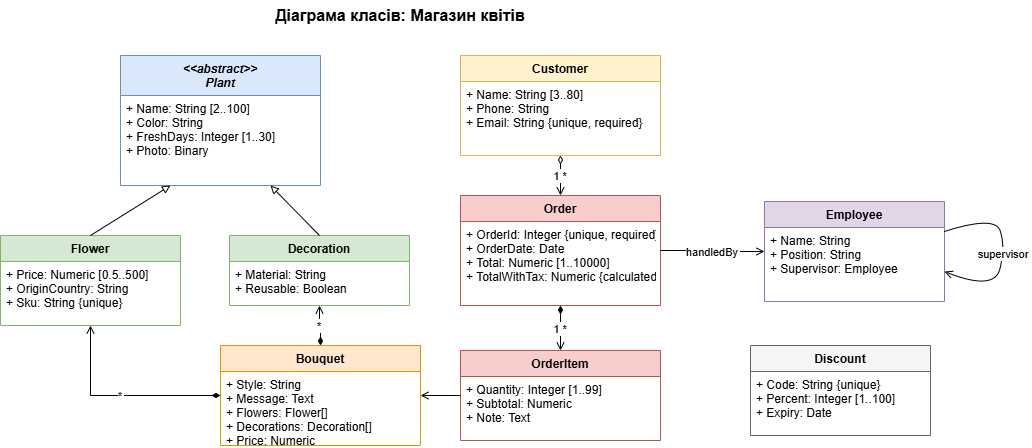

The diagram above was exported from draw.io. Its source (the exported page's mxGraphModel, read from the mxfile embedded in the PNG):
<mxGraphModel dx="1665" dy="777" grid="1" gridSize="10" guides="1" tooltips="1" connect="1" arrows="1" fold="1" page="1" pageScale="1" pageWidth="1169" pageHeight="827" math="0" shadow="0">
  <root>
    <mxCell id="0" />
    <mxCell id="1" parent="0" />
    <mxCell id="plant" parent="1" style="swimlane;fontStyle=3;align=center;verticalAlign=top;childLayout=stackLayout;horizontal=1;startSize=40;horizontalStack=0;resizeParent=1;resizeParentMax=0;resizeLast=0;collapsible=0;marginBottom=0;fillColor=#dae8fc;strokeColor=#6c8ebf;" value="&lt;&lt;abstract&gt;&gt;&#10;Plant" vertex="1">
      <mxGeometry height="130" width="200" x="235" y="80" as="geometry" />
    </mxCell>
    <mxCell id="plant_attr" parent="plant" style="text;strokeColor=none;fillColor=none;align=left;verticalAlign=top;spacingLeft=4;spacingRight=4;overflow=hidden;rotatable=0;points=[[0,0.5],[1,0.5]];portConstraint=eastwest;" value="+ Name: String [2..100]&#10;+ Color: String&#10;+ FreshDays: Integer [1..30]&#10;+ Photo: Binary" vertex="1">
      <mxGeometry height="90" width="200" y="40" as="geometry" />
    </mxCell>
    <mxCell id="flower" parent="1" style="swimlane;fontStyle=1;align=center;verticalAlign=top;childLayout=stackLayout;horizontal=1;startSize=26;horizontalStack=0;resizeParent=1;resizeParentMax=0;resizeLast=0;collapsible=0;marginBottom=0;fillColor=#d5e8d4;strokeColor=#82b366;" value="Flower" vertex="1">
      <mxGeometry height="90" width="180" x="115" y="260" as="geometry" />
    </mxCell>
    <mxCell id="flower_attr" parent="flower" style="text;strokeColor=none;fillColor=none;align=left;verticalAlign=top;spacingLeft=4;spacingRight=4;overflow=hidden;rotatable=0;points=[[0,0.5],[1,0.5]];portConstraint=eastwest;" value="+ Price: Numeric [0.5..500]&#10;+ OriginCountry: String&#10;+ Sku: String {unique}" vertex="1">
      <mxGeometry height="64" width="180" y="26" as="geometry" />
    </mxCell>
    <mxCell id="decoration" parent="1" style="swimlane;fontStyle=1;align=center;verticalAlign=top;childLayout=stackLayout;horizontal=1;startSize=26;horizontalStack=0;resizeParent=1;resizeParentMax=0;resizeLast=0;collapsible=0;marginBottom=0;fillColor=#d5e8d4;strokeColor=#82b366;" value="Decoration" vertex="1">
      <mxGeometry height="70" width="180" x="344" y="260" as="geometry" />
    </mxCell>
    <mxCell id="dec_attr" parent="decoration" style="text;strokeColor=none;fillColor=none;align=left;verticalAlign=top;spacingLeft=4;spacingRight=4;overflow=hidden;rotatable=0;points=[[0,0.5],[1,0.5]];portConstraint=eastwest;" value="+ Material: String&#10;+ Reusable: Boolean" vertex="1">
      <mxGeometry height="44" width="180" y="26" as="geometry" />
    </mxCell>
    <mxCell id="customer" parent="1" style="swimlane;fontStyle=1;align=center;verticalAlign=top;childLayout=stackLayout;horizontal=1;startSize=26;horizontalStack=0;resizeParent=1;resizeParentMax=0;resizeLast=0;collapsible=0;marginBottom=0;fillColor=#fff2cc;strokeColor=#d6b656;" value="Customer" vertex="1">
      <mxGeometry height="100" width="200" x="575" y="80" as="geometry" />
    </mxCell>
    <mxCell id="cust_attr" parent="customer" style="text;strokeColor=none;fillColor=none;align=left;verticalAlign=top;spacingLeft=4;spacingRight=4;overflow=hidden;rotatable=0;points=[[0,0.5],[1,0.5]];portConstraint=eastwest;" value="+ Name: String [3..80]&#10;+ Phone: String&#10;+ Email: String {unique, required}" vertex="1">
      <mxGeometry height="74" width="200" y="26" as="geometry" />
    </mxCell>
    <mxCell id="employee" parent="1" style="swimlane;fontStyle=1;align=center;verticalAlign=top;childLayout=stackLayout;horizontal=1;startSize=26;horizontalStack=0;resizeParent=1;resizeParentMax=0;resizeLast=0;collapsible=0;marginBottom=0;fillColor=#e1d5e7;strokeColor=#9673a6;" value="Employee" vertex="1">
      <mxGeometry height="100" width="180" x="879" y="226" as="geometry" />
    </mxCell>
    <mxCell id="emp_attr" parent="employee" style="text;strokeColor=none;fillColor=none;align=left;verticalAlign=top;spacingLeft=4;spacingRight=4;overflow=hidden;rotatable=0;points=[[0,0.5],[1,0.5]];portConstraint=eastwest;" value="+ Name: String&#10;+ Position: String&#10;+ Supervisor: Employee" vertex="1">
      <mxGeometry height="74" width="180" y="26" as="geometry" />
    </mxCell>
    <mxCell id="order" parent="1" style="swimlane;fontStyle=1;align=center;verticalAlign=top;childLayout=stackLayout;horizontal=1;startSize=26;horizontalStack=0;resizeParent=1;resizeParentMax=0;resizeLast=0;collapsible=0;marginBottom=0;fillColor=#f8cecc;strokeColor=#b85450;" value="Order" vertex="1">
      <mxGeometry height="110" width="200" x="575" y="220" as="geometry" />
    </mxCell>
    <mxCell id="ord_attr" parent="order" style="text;strokeColor=none;fillColor=none;align=left;verticalAlign=top;spacingLeft=4;spacingRight=4;overflow=hidden;rotatable=0;points=[[0,0.5],[1,0.5]];portConstraint=eastwest;" value="+ OrderId: Integer {unique, required}&#10;+ OrderDate: Date&#10;+ Total: Numeric [1..10000]&#10;+ TotalWithTax: Numeric {calculated}" vertex="1">
      <mxGeometry height="84" width="200" y="26" as="geometry" />
    </mxCell>
    <mxCell id="orderitem" parent="1" style="swimlane;fontStyle=1;align=center;verticalAlign=top;childLayout=stackLayout;horizontal=1;startSize=26;horizontalStack=0;resizeParent=1;resizeParentMax=0;resizeLast=0;collapsible=0;marginBottom=0;fillColor=#f8cecc;strokeColor=#b85450;" value="OrderItem" vertex="1">
      <mxGeometry height="90" width="200" x="575" y="375" as="geometry" />
    </mxCell>
    <mxCell id="oi_attr" parent="orderitem" style="text;strokeColor=none;fillColor=none;align=left;verticalAlign=top;spacingLeft=4;spacingRight=4;overflow=hidden;rotatable=0;points=[[0,0.5],[1,0.5]];portConstraint=eastwest;" value="+ Quantity: Integer [1..99]&#10;+ Subtotal: Numeric&#10;+ Note: Text" vertex="1">
      <mxGeometry height="64" width="200" y="26" as="geometry" />
    </mxCell>
    <mxCell id="bouquet" parent="1" style="swimlane;fontStyle=1;align=center;verticalAlign=top;childLayout=stackLayout;horizontal=1;startSize=26;horizontalStack=0;resizeParent=1;resizeParentMax=0;resizeLast=0;collapsible=0;marginBottom=0;fillColor=#ffe6cc;strokeColor=#d79b00;" value="Bouquet" vertex="1">
      <mxGeometry height="100" width="200" x="335" y="370" as="geometry" />
    </mxCell>
    <mxCell id="bq_attr" parent="bouquet" style="text;strokeColor=none;fillColor=none;align=left;verticalAlign=top;spacingLeft=4;spacingRight=4;overflow=hidden;rotatable=0;points=[[0,0.5],[1,0.5]];portConstraint=eastwest;" value="+ Style: String&#10;+ Message: Text&#10;+ Flowers: Flower[]&#10;+ Decorations: Decoration[]&#10;+ Price: Numeric" vertex="1">
      <mxGeometry height="74" width="200" y="26" as="geometry" />
    </mxCell>
    <mxCell id="discount" parent="1" style="swimlane;fontStyle=1;align=center;verticalAlign=top;childLayout=stackLayout;horizontal=1;startSize=26;horizontalStack=0;resizeParent=1;resizeParentMax=0;resizeLast=0;collapsible=0;marginBottom=0;fillColor=#f5f5f5;strokeColor=#666666;" value="Discount" vertex="1">
      <mxGeometry height="90" width="180" x="865" y="370" as="geometry" />
    </mxCell>
    <mxCell id="disc_attr" parent="discount" style="text;strokeColor=none;fillColor=none;align=left;verticalAlign=top;spacingLeft=4;spacingRight=4;overflow=hidden;rotatable=0;points=[[0,0.5],[1,0.5]];portConstraint=eastwest;" value="+ Code: String {unique}&#10;+ Percent: Integer [1..100]&#10;+ Expiry: Date" vertex="1">
      <mxGeometry height="64" width="180" y="26" as="geometry" />
    </mxCell>
    <mxCell id="ext1" edge="1" parent="1" source="flower" style="endArrow=block;endFill=0;exitX=0.5;exitY=0;exitDx=0;exitDy=0;entryX=0.25;entryY=1;entryDx=0;entryDy=0;" target="plant" value="">
      <mxGeometry relative="1" as="geometry" />
    </mxCell>
    <mxCell id="ext2" edge="1" parent="1" source="decoration" style="endArrow=block;endFill=0;exitX=0.5;exitY=0;exitDx=0;exitDy=0;entryX=0.75;entryY=1;entryDx=0;entryDy=0;" target="plant" value="">
      <mxGeometry relative="1" as="geometry" />
    </mxCell>
    <mxCell id="rel1" edge="1" parent="1" source="customer" style="endArrow=open;startArrow=diamondThin;endFill=0;startFill=0;exitX=0.5;exitY=1;exitDx=0;exitDy=0;entryX=0.5;entryY=0;entryDx=0;entryDy=0;" target="order" value="1     *">
      <mxGeometry relative="1" as="geometry" />
    </mxCell>
    <mxCell id="rel2" edge="1" parent="1" source="order" style="endArrow=open;startArrow=diamondThin;endFill=1;startFill=1;exitX=0.5;exitY=1;exitDx=0;exitDy=0;entryX=0.5;entryY=0;entryDx=0;entryDy=0;" target="orderitem" value="1     *">
      <mxGeometry relative="1" as="geometry" />
    </mxCell>
    <mxCell id="rel3" edge="1" parent="1" source="order" style="endArrow=open;endFill=0;edgeStyle=orthogonalEdgeStyle;rounded=0;" target="employee" value="handledBy">
      <mxGeometry relative="1" as="geometry" />
    </mxCell>
    <mxCell id="rel4" edge="1" parent="1" source="orderitem" style="endArrow=open;endFill=0;edgeStyle=orthogonalEdgeStyle;rounded=0;" target="bouquet" value="">
      <mxGeometry relative="1" as="geometry" />
    </mxCell>
    <mxCell id="rel5" edge="1" parent="1" source="employee" style="endArrow=open;endFill=0;exitX=1;exitY=0.3;exitDx=0;exitDy=0;entryX=1;entryY=0.7;entryDx=0;entryDy=0;curved=1;" target="employee" value="supervisor">
      <mxGeometry relative="1" as="geometry">
        <Array as="points">
          <mxPoint x="1109" y="240" />
          <mxPoint x="1120" y="270" />
          <mxPoint x="1109" y="316" />
        </Array>
      </mxGeometry>
    </mxCell>
    <mxCell id="rel6" edge="1" parent="1" source="bouquet" style="endArrow=open;startArrow=diamondThin;endFill=0;startFill=1;edgeStyle=orthogonalEdgeStyle;rounded=0;" target="flower" value="*">
      <mxGeometry relative="1" as="geometry" />
    </mxCell>
    <mxCell id="rel7" edge="1" parent="1" source="bouquet" style="endArrow=open;startArrow=diamondThin;endFill=0;startFill=1;edgeStyle=orthogonalEdgeStyle;rounded=0;" target="decoration" value="*">
      <mxGeometry relative="1" as="geometry" />
    </mxCell>
    <mxCell id="title" parent="1" style="text;html=1;strokeColor=none;fillColor=none;align=center;verticalAlign=middle;whiteSpace=wrap;rounded=0;fontSize=16;fontStyle=1" value="Діаграма класів: Магазин квітів" vertex="1">
      <mxGeometry height="30" width="300" x="365" y="25" as="geometry" />
    </mxCell>
  </root>
</mxGraphModel>